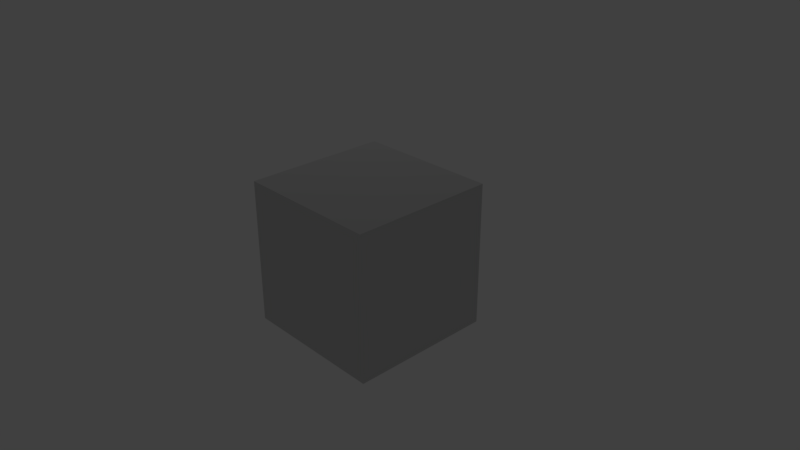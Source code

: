 # Source: cube3.blend  (saved by Blender 2.78.0; exported with 4.5.12 LTS)
import bpy
from mathutils import Matrix  # noqa: F401  (used for matrix-valued properties, if any)

bpy.ops.wm.read_factory_settings(use_empty=True)
scene = bpy.context.scene
scene.name = 'Scene'

# ---- collections
col_collection_1 = bpy.data.collections.new('Collection 1'); scene.collection.children.link(col_collection_1)

# ---- materials (node trees are filled in below, after node groups)
mat_material_001 = bpy.data.materials.new('Material.001')
mat_material_001.alpha_threshold = 0.0
mat_material_001.use_transparent_shadow = False
mat_material_001.diffuse_color = (0.64, 0.64, 0.64, 1.0)
mat_material_001.specular_color = (0.5, 0.5, 0.5)
mat_material_001.roughness = 0.5
mat_material_001.specular_intensity = 1.0
mat_material_none = bpy.data.materials.new('Material_NONE')
mat_material_none.alpha_threshold = 0.0
mat_material_none.use_transparent_shadow = False
mat_material_none.diffuse_color = (0.64, 0.64, 0.64, 1.0)
mat_material_none.specular_color = (0.5, 0.5, 0.5)
mat_material_none.roughness = 0.5
mat_material_none.specular_intensity = 1.0

# ---- material node trees

# ---- world
world_world = bpy.data.worlds.new('World'); scene.world = world_world
world_world.color = (0.05088, 0.05088, 0.05088)
world_world.use_sun_shadow = False
world_world.sun_shadow_jitter_overblur = 0.0
world_world.cycles.sampling_method = 'MANUAL'

# ---- cameras
cam_camera = bpy.data.cameras.new('Camera')
cam_camera.clip_end = 100.0
cam_camera.lens = 35.0
cam_camera.sensor_width = 32.0
cam_camera.sensor_height = 18.0
cam_camera.ortho_scale = 7.314
cam_camera.dof.focus_distance = 0.0
cam_camera.dof.aperture_fstop = 128.0

# ---- lights
light_lamp = bpy.data.lights.new('Lamp', 'POINT')
light_lamp.transmission_factor = 0.0
light_lamp.cutoff_distance = 30.0
light_lamp.energy = 100.0
light_lamp.shadow_buffer_clip_start = 1.001
light_lamp.shadow_soft_size = 0.1
light_lamp.shadow_maximum_resolution = 0.006
light_lamp.use_absolute_resolution = True

# ---- meshes
me_cube_001 = bpy.data.meshes.new('Cube.001')
me_cube_001.from_pydata([(1.0, 1.0, 1.0), (-1.0, -1.0, 1.0), (1.0, -1.0, 1.0), (1.0, -1.0, -1.0), (-1.0, 1.0, -1.0), (1.0, 1.0, -1.0), (-1.0, 1.0, 1.0), (-1.0, -1.0, -1.0)], [], [(0, 1, 2), (3, 4, 5), (0, 6, 1), (3, 7, 4), (2, 7, 3), (4, 0, 5), (5, 2, 3), (1, 4, 7), (2, 1, 7), (4, 6, 0), (5, 0, 2), (1, 6, 4)])
me_cube_001.polygons.foreach_set('use_smooth', [True] * 12)
me_cube_001.polygons.foreach_set('material_index', [0, 0, 0, 0, 1, 1, 1, 1, 1, 1, 1, 1])
_k = set([(0, 2), (0, 5), (0, 6), (1, 2), (1, 6), (1, 7), (2, 3), (3, 5), (3, 7), (4, 5), (4, 6), (4, 7)])
me_cube_001.attributes.new('sharp_edge', 'BOOLEAN', 'EDGE').data.foreach_set('value', [ (min(e.vertices), max(e.vertices)) in _k for e in me_cube_001.edges])
_uv = me_cube_001.uv_layers.new(name='UVMap')
_uv.uv.foreach_set('vector', [0.0, 1.0, 0.0, 1.0, 0.0, 1.0, 0.173, 0.03254, 0.2062, 0.03073, 0.2094, 0.1205, 0.0, 1.0, 0.0, 1.0, 0.0, 1.0, 0.2052, 0.1278, 0.2104, 0.0235, 0.1667, 0.03796, 1.0, 1.0, 0.0, 0.0, 1.0, 0.0, 1.0, 0.0, 0.0, 1.0, 0.0, 0.0, 1.0, 0.0, 0.0, 1.0, 0.0, 0.0, 0.1945, 0.8406, 0.2843, 0.4669, 0.205, 0.4692, 1.0, 1.0, 0.0, 1.0, 0.0, 0.0, 1.0, 0.0, 1.0, 1.0, 0.0, 1.0, 1.0, 0.0, 1.0, 1.0, 0.0, 1.0, 0.0, 1.0, 1.0, 1.0, 1.0, 0.0])
me_cube_001.materials.append(mat_material_001)
me_cube_001.materials.append(mat_material_none)
me_cube_001.use_remesh_preserve_volume = False
me_cube_001.use_remesh_preserve_attributes = False
me_cube_001.use_mirror_vertex_groups = False
me_cube_001.update()
me_cube_001.normals_split_custom_set([tuple(v) for v in zip(*[iter([-2.384e-07, -2.384e-07, 1.0, -2.384e-07, -2.384e-07, 1.0, 0.0, -4.768e-07, 1.0, 2.384e-07, 2.533e-07, -1.0, 2.384e-07, 2.533e-07, -1.0, 4.768e-07, 5.066e-07, -1.0, -2.384e-07, -2.384e-07, 1.0, -4.768e-07, 0.0, 1.0, -2.384e-07, -2.384e-07, 1.0, 2.384e-07, 2.533e-07, -1.0, 0.0, 0.0, -1.0, 2.384e-07, 2.533e-07, -1.0, 0.0, -1.0, 0.0, 0.0, -1.0, 0.0, 0.0, -1.0, 0.0, 0.0, 1.0, -1.49e-08, 0.0, 1.0, -1.49e-08, 0.0, 1.0, -2.98e-08, 1.0, 2.384e-07, 2.533e-07, 1.0, 2.384e-07, 2.533e-07, 1.0, 0.0, 0.0, -1.0, 0.0, 0.0, -1.0, 0.0, 0.0, -1.0, 0.0, 0.0, 0.0, -1.0, 0.0, 0.0, -1.0, 0.0, 0.0, -1.0, 0.0, 0.0, 1.0, -1.49e-08, 0.0, 1.0, 0.0, 0.0, 1.0, -1.49e-08, 1.0, 2.384e-07, 2.533e-07, 1.0, 4.768e-07, 5.066e-07, 1.0, 2.384e-07, 2.533e-07, -1.0, 0.0, 0.0, -1.0, 0.0, 0.0, -1.0, 0.0, 0.0])] * 3)])

# ---- objects
ob_cube_001 = bpy.data.objects.new('Cube.001', me_cube_001)
ob_lamp = bpy.data.objects.new('Lamp', light_lamp)
ob_camera = bpy.data.objects.new('Camera', cam_camera)

# ---- transforms, parenting, visibility, modifiers, constraints
ob_cube_001.location = (0.0, 0.0, 0.0)
ob_cube_001.rotation_euler = (1.571, -0.0, 0.0)
ob_cube_001.lineart.crease_threshold = 0.0
ob_lamp.location = (-5.7, 5.484, 6.474)
ob_lamp.rotation_euler = (0.6503, 0.05522, 1.866)
ob_lamp.lock_rotations_4d = False
ob_lamp.empty_display_type = 'ARROWS'
ob_lamp.color = (0.0, 0.0, 0.0, 0.0)
ob_lamp.lineart.crease_threshold = 0.0
ob_camera.location = (7.481, -6.508, 5.344)
ob_camera.rotation_euler = (1.109, 0.0, 0.8149)
ob_camera.lock_rotations_4d = False
ob_camera.empty_display_type = 'ARROWS'
ob_camera.color = (0.0, 0.0, 0.0, 0.0)
ob_camera.display_type = 'WIRE'
ob_camera.lineart.crease_threshold = 0.0

# ---- collection membership
col_collection_1.objects.link(ob_cube_001)
col_collection_1.objects.link(ob_lamp)
col_collection_1.objects.link(ob_camera)

# ---- scene / render settings (as saved in the file)
scene.camera = ob_camera
scene.frame_start = 1; scene.frame_end = 250; scene.frame_set(1)
scene.render.engine = 'BLENDER_EEVEE_NEXT'
scene.render.resolution_percentage = 50
scene.render.dither_intensity = 0.0
scene.cycles.use_denoising = False
scene.cycles.samples = 128
scene.cycles.sampling_pattern = 'TABULATED_SOBOL'
scene.cycles.light_sampling_threshold = 0.0
scene.cycles.use_adaptive_sampling = False
scene.cycles.use_light_tree = False
scene.cycles.blur_glossy = 0.0
scene.cycles.sample_clamp_indirect = 0.0
scene.view_settings.view_transform = 'Standard'
bpy.context.view_layer.update()
